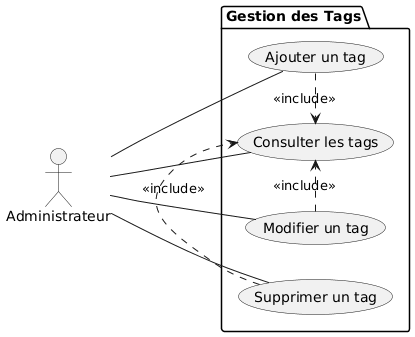

The diagram above was rendered by PlantUML. Its source (embedded in the PNG):
@startuml
left to right direction

actor "Administrateur" as Admin

package "Gestion des Tags" {

  usecase "Consulter les tags" as UC_VIEW
  usecase "Ajouter un tag" as UC_ADD
  usecase "Modifier un tag" as UC_EDIT
  usecase "Supprimer un tag" as UC_DELETE
}

' Relations acteur → cas d'utilisation
Admin -- UC_VIEW
Admin -- UC_ADD
Admin -- UC_EDIT
Admin -- UC_DELETE

' Relations entre cas d'utilisation
UC_ADD .> UC_VIEW : <<include>>
UC_EDIT .> UC_VIEW : <<include>>
UC_DELETE .> UC_VIEW : <<include>>
@enduml